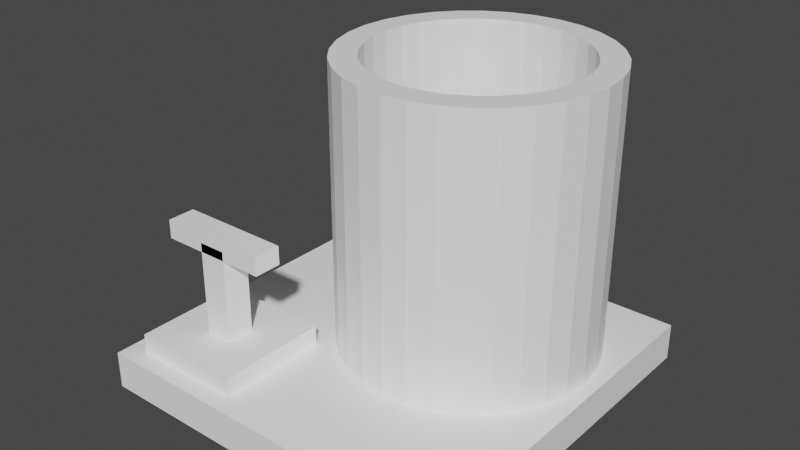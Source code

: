 # Source: MortarModel.blend  (saved by Blender 2.93.21; exported with 4.5.12 LTS)
import bpy
from mathutils import Matrix  # noqa: F401  (used for matrix-valued properties, if any)

bpy.ops.wm.read_factory_settings(use_empty=True)
scene = bpy.context.scene
scene.name = 'Scene'

# ---- collections
col_collection = bpy.data.collections.new('Collection'); scene.collection.children.link(col_collection)

# ---- materials (node trees are filled in below, after node groups)
mat_material = bpy.data.materials.new('Material')
mat_material.use_transparent_shadow = False

# ---- material node trees
mat_material.use_nodes = True; mat_material.node_tree.nodes.clear()
_N = mat_material.node_tree.nodes; _L = mat_material.node_tree.links
n0 = _N.new('ShaderNodeBsdfPrincipled'); n0.name = 'Principled BSDF'; n0.location = (10, 300)
n0.distribution = 'GGX'
n0.subsurface_method = 'BURLEY'
n0.inputs[0].default_value = (1.0, 1.0, 1.0, 1.0)
n0.inputs[3].default_value = 1.45
n0.inputs[27].default_value = (0.0, 0.0, 0.0, 1.0)
n0.inputs[28].default_value = 1.0
n1 = _N.new('ShaderNodeOutputMaterial'); n1.name = 'Material Output'; n1.location = (300, 300)
_L.new(n0.outputs[0], n1.inputs[0])
n1.is_active_output = True

# ---- world
world_world = bpy.data.worlds.new('World'); scene.world = world_world
world_world.use_nodes = True; world_world.node_tree.nodes.clear()
_N = world_world.node_tree.nodes; _L = world_world.node_tree.links
n0 = _N.new('ShaderNodeOutputWorld'); n0.name = 'World Output'; n0.location = (300, 300)
n1 = _N.new('ShaderNodeBackground'); n1.name = 'Background'; n1.location = (10, 300)
n1.inputs[0].default_value = (0.05088, 0.05088, 0.05088, 1.0)
_L.new(n1.outputs[0], n0.inputs[0])
n0.is_active_output = True
world_world.color = (0.05088, 0.05088, 0.05088)
world_world.use_sun_shadow = False
world_world.sun_shadow_jitter_overblur = 0.0

# ---- meshes
me_cube_001 = bpy.data.meshes.new('Cube.001')
me_cube_001.from_pydata([(-1.0, -1.0, 0.0), (-1.0, -1.0, 0.2), (-1.0, 1.0, 0.0), (-1.0, 1.0, 0.2), (1.0, -1.0, 0.0), (1.0, -1.0, 0.2), (1.0, 1.0, 0.0), (1.0, 1.0, 0.2), (0.25, 0.93, 0.1002), (0.1173, 0.9169, 0.1002), (-0.01023, 0.8782, 0.1002), (-0.1278, 0.8154, 0.1002), (-0.2308, 0.7308, 0.1002), (-0.3154, 0.6278, 0.1002), (-0.3782, 0.5102, 0.1002), (-0.4169, 0.3827, 0.1002), (-0.43, 0.25, 0.1002), (-0.4169, 0.1173, 0.1002), (-0.3782, -0.01022, 0.1002), (-0.3154, -0.1278, 0.1002), (-0.2308, -0.2308, 0.1002), (-0.1278, -0.3154, 0.1002), (-0.01022, -0.3782, 0.1002), (0.1173, -0.4169, 0.1002), (0.25, -0.43, 0.1002), (0.3827, -0.4169, 0.1002), (0.5102, -0.3782, 0.1002), (0.6278, -0.3154, 0.1002), (0.7308, -0.2308, 0.1002), (0.8154, -0.1278, 0.1002), (0.8782, -0.01022, 0.1002), (0.9169, 0.1173, 0.1002), (0.93, 0.25, 0.1002), (0.9169, 0.3827, 0.1002), (0.8782, 0.5102, 0.1002), (0.8154, 0.6278, 0.1002), (0.7308, 0.7308, 0.1002), (0.6278, 0.8154, 0.1002), (0.5102, 0.8782, 0.1002), (0.3827, 0.9169, 0.1002), (0.25, 0.794, 0.1002), (0.1439, 0.7835, 0.1002), (0.04182, 0.7526, 0.1002), (-0.05223, 0.7023, 0.1002), (-0.1347, 0.6347, 0.1002), (-0.2023, 0.5522, 0.1002), (-0.2526, 0.4582, 0.1002), (-0.2835, 0.3561, 0.1002), (-0.294, 0.25, 0.1002), (-0.2835, 0.1439, 0.1002), (-0.2526, 0.04182, 0.1002), (-0.2023, -0.05223, 0.1002), (-0.1347, -0.1347, 0.1002), (-0.05223, -0.2023, 0.1002), (0.04182, -0.2526, 0.1002), (0.1439, -0.2835, 0.1002), (0.25, -0.294, 0.1002), (0.3561, -0.2835, 0.1002), (0.4582, -0.2526, 0.1002), (0.5522, -0.2023, 0.1002), (0.6347, -0.1347, 0.1002), (0.7023, -0.05223, 0.1002), (0.7526, 0.04182, 0.1002), (0.7835, 0.1439, 0.1002), (0.794, 0.25, 0.1002), (0.7835, 0.3561, 0.1002), (0.7526, 0.4582, 0.1002), (0.7023, 0.5522, 0.1002), (0.6347, 0.6347, 0.1002), (0.5522, 0.7023, 0.1002), (0.4582, 0.7526, 0.1002), (0.3561, 0.7835, 0.1002), (0.25, 0.93, 1.702), (0.1173, 0.9169, 1.702), (-0.01023, 0.8782, 1.702), (-0.1278, 0.8154, 1.702), (-0.2308, 0.7308, 1.702), (-0.3154, 0.6278, 1.702), (-0.3782, 0.5102, 1.702), (-0.4169, 0.3827, 1.702), (-0.43, 0.25, 1.702), (-0.4169, 0.1173, 1.702), (-0.3782, -0.01022, 1.702), (-0.3154, -0.1278, 1.702), (-0.2308, -0.2308, 1.702), (-0.1278, -0.3154, 1.702), (-0.01022, -0.3782, 1.702), (0.1173, -0.4169, 1.702), (0.25, -0.43, 1.702), (0.3827, -0.4169, 1.702), (0.5102, -0.3782, 1.702), (0.6278, -0.3154, 1.702), (0.7308, -0.2308, 1.702), (0.8154, -0.1278, 1.702), (0.8782, -0.01022, 1.702), (0.9169, 0.1173, 1.702), (0.93, 0.25, 1.702), (0.9169, 0.3827, 1.702), (0.8782, 0.5102, 1.702), (0.8154, 0.6278, 1.702), (0.7308, 0.7308, 1.702), (0.6278, 0.8154, 1.702), (0.5102, 0.8782, 1.702), (0.3827, 0.9169, 1.702), (0.25, 0.794, 1.702), (0.1439, 0.7835, 1.702), (0.04182, 0.7526, 1.702), (-0.05223, 0.7023, 1.702), (-0.1347, 0.6347, 1.702), (-0.2023, 0.5522, 1.702), (-0.2526, 0.4582, 1.702), (-0.2835, 0.3561, 1.702), (-0.294, 0.25, 1.702), (-0.2835, 0.1439, 1.702), (-0.2526, 0.04182, 1.702), (-0.2023, -0.05223, 1.702), (-0.1347, -0.1347, 1.702), (-0.05223, -0.2023, 1.702), (0.04182, -0.2526, 1.702), (0.1439, -0.2835, 1.702), (0.25, -0.294, 1.702), (0.3561, -0.2835, 1.702), (0.4582, -0.2526, 1.702), (0.5522, -0.2023, 1.702), (0.6347, -0.1347, 1.702), (0.7023, -0.05223, 1.702), (0.7526, 0.04182, 1.702), (0.7835, 0.1439, 1.702), (0.794, 0.25, 1.702), (0.7835, 0.3561, 1.702), (0.7526, 0.4582, 1.702), (0.7023, 0.5522, 1.702), (0.6347, 0.6347, 1.702), (0.5522, 0.7023, 1.702), (0.4582, 0.7526, 1.702), (0.3561, 0.7835, 1.702), (-0.9, -0.9, 0.1), (-0.9, -0.9, 0.3), (-0.9, -0.3, 0.1), (-0.9, -0.3, 0.3), (-0.3, -0.9, 0.1), (-0.3, -0.9, 0.3), (-0.3, -0.3, 0.1), (-0.3, -0.3, 0.3), (-0.675, -0.675, 0.2), (-0.675, -0.675, 0.8), (-0.675, -0.525, 0.2), (-0.675, -0.525, 0.8), (-0.525, -0.675, 0.2), (-0.525, -0.675, 0.8), (-0.525, -0.525, 0.2), (-0.525, -0.525, 0.8), (-0.9, -0.675, 0.75), (-0.9, -0.675, 0.85), (-0.9, -0.525, 0.75), (-0.9, -0.525, 0.85), (-0.3, -0.675, 0.75), (-0.3, -0.675, 0.85), (-0.3, -0.525, 0.75), (-0.3, -0.525, 0.85)], [], [(0, 1, 3, 2), (2, 3, 7, 6), (6, 7, 5, 4), (4, 5, 1, 0), (2, 6, 4, 0), (7, 3, 1, 5), (24, 23, 55, 56), (11, 10, 42, 43), (38, 37, 69, 70), (25, 24, 56, 57), (12, 11, 43, 44), (39, 38, 70, 71), (26, 25, 57, 58), (13, 12, 44, 45), (8, 39, 71, 40), (27, 26, 58, 59), (14, 13, 45, 46), (28, 27, 59, 60), (15, 14, 46, 47), (29, 28, 60, 61), (16, 15, 47, 48), (30, 29, 61, 62), (17, 16, 48, 49), (31, 30, 62, 63), (18, 17, 49, 50), (32, 31, 63, 64), (19, 18, 50, 51), (33, 32, 64, 65), (20, 19, 51, 52), (34, 33, 65, 66), (21, 20, 52, 53), (35, 34, 66, 67), (22, 21, 53, 54), (9, 8, 40, 41), (36, 35, 67, 68), (23, 22, 54, 55), (10, 9, 41, 42), (37, 36, 68, 69), (88, 120, 119, 87), (75, 107, 106, 74), (102, 134, 133, 101), (89, 121, 120, 88), (76, 108, 107, 75), (103, 135, 134, 102), (90, 122, 121, 89), (77, 109, 108, 76), (72, 104, 135, 103), (91, 123, 122, 90), (78, 110, 109, 77), (92, 124, 123, 91), (79, 111, 110, 78), (93, 125, 124, 92), (80, 112, 111, 79), (94, 126, 125, 93), (81, 113, 112, 80), (95, 127, 126, 94), (82, 114, 113, 81), (96, 128, 127, 95), (83, 115, 114, 82), (97, 129, 128, 96), (84, 116, 115, 83), (98, 130, 129, 97), (85, 117, 116, 84), (99, 131, 130, 98), (86, 118, 117, 85), (73, 105, 104, 72), (100, 132, 131, 99), (87, 119, 118, 86), (74, 106, 105, 73), (101, 133, 132, 100), (55, 119, 120, 56), (30, 94, 93, 29), (56, 120, 121, 57), (31, 95, 94, 30), (57, 121, 122, 58), (32, 96, 95, 31), (58, 122, 123, 59), (33, 97, 96, 32), (59, 123, 124, 60), (34, 98, 97, 33), (60, 124, 125, 61), (35, 99, 98, 34), (9, 73, 72, 8), (61, 125, 126, 62), (36, 100, 99, 35), (10, 74, 73, 9), (62, 126, 127, 63), (37, 101, 100, 36), (11, 75, 74, 10), (63, 127, 128, 64), (38, 102, 101, 37), (12, 76, 75, 11), (64, 128, 129, 65), (39, 103, 102, 38), (13, 77, 76, 12), (65, 129, 130, 66), (8, 72, 103, 39), (14, 78, 77, 13), (66, 130, 131, 67), (40, 104, 105, 41), (15, 79, 78, 14), (67, 131, 132, 68), (41, 105, 106, 42), (16, 80, 79, 15), (68, 132, 133, 69), (42, 106, 107, 43), (17, 81, 80, 16), (69, 133, 134, 70), (43, 107, 108, 44), (18, 82, 81, 17), (70, 134, 135, 71), (44, 108, 109, 45), (19, 83, 82, 18), (71, 135, 104, 40), (45, 109, 110, 46), (20, 84, 83, 19), (46, 110, 111, 47), (21, 85, 84, 20), (47, 111, 112, 48), (22, 86, 85, 21), (48, 112, 113, 49), (23, 87, 86, 22), (49, 113, 114, 50), (24, 88, 87, 23), (50, 114, 115, 51), (25, 89, 88, 24), (51, 115, 116, 52), (26, 90, 89, 25), (52, 116, 117, 53), (27, 91, 90, 26), (53, 117, 118, 54), (28, 92, 91, 27), (54, 118, 119, 55), (29, 93, 92, 28), (136, 137, 139, 138), (138, 139, 143, 142), (142, 143, 141, 140), (140, 141, 137, 136), (138, 142, 140, 136), (143, 139, 137, 141), (144, 145, 147, 146), (146, 147, 151, 150), (150, 151, 149, 148), (148, 149, 145, 144), (146, 150, 148, 144), (151, 147, 145, 149), (152, 153, 155, 154), (154, 155, 159, 158), (158, 159, 157, 156), (156, 157, 153, 152), (154, 158, 156, 152), (159, 155, 153, 157)])
_uv = me_cube_001.uv_layers.new(name='UVMap')
_uv.uv.foreach_set('vector', [0.375, 0.0, 0.625, 0.0, 0.625, 0.25, 0.375, 0.25, 0.375, 0.25, 0.625, 0.25, 0.625, 0.5, 0.375, 0.5, 0.375, 0.5, 0.625, 0.5, 0.625, 0.75, 0.375, 0.75, 0.375, 0.75, 0.625, 0.75, 0.625, 1.0, 0.375, 1.0, 0.125, 0.5, 0.375, 0.5, 0.375, 0.75, 0.125, 0.75, 0.625, 0.5, 0.875, 0.5, 0.875, 0.75, 0.625, 0.75, 0.0, 0.0, 0.0, 0.0, 0.0, 0.0, 0.0, 0.0, 0.0, 0.0, 0.0, 0.0, 0.0, 0.0, 0.0, 0.0, 0.0, 0.0, 0.0, 0.0, 0.0, 0.0, 0.0, 0.0, 0.0, 0.0, 0.0, 0.0, 0.0, 0.0, 0.0, 0.0, 0.0, 0.0, 0.0, 0.0, 0.0, 0.0, 0.0, 0.0, 0.0, 0.0, 0.0, 0.0, 0.0, 0.0, 0.0, 0.0, 0.0, 0.0, 0.0, 0.0, 0.0, 0.0, 0.0, 0.0, 0.0, 0.0, 0.0, 0.0, 0.0, 0.0, 0.0, 0.0, 0.0, 0.0, 0.0, 0.0, 0.0, 0.0, 0.0, 0.0, 0.0, 0.0, 0.0, 0.0, 0.0, 0.0, 0.0, 0.0, 0.0, 0.0, 0.0, 0.0, 0.0, 0.0, 0.0, 0.0, 0.0, 0.0, 0.0, 0.0, 0.0, 0.0, 0.0, 0.0, 0.0, 0.0, 0.0, 0.0, 0.0, 0.0, 0.0, 0.0, 0.0, 0.0, 0.0, 0.0, 0.0, 0.0, 0.0, 0.0, 0.0, 0.0, 0.0, 0.0, 0.0, 0.0, 0.0, 0.0, 0.0, 0.0, 0.0, 0.0, 0.0, 0.0, 0.0, 0.0, 0.0, 0.0, 0.0, 0.0, 0.0, 0.0, 0.0, 0.0, 0.0, 0.0, 0.0, 0.0, 0.0, 0.0, 0.0, 0.0, 0.0, 0.0, 0.0, 0.0, 0.0, 0.0, 0.0, 0.0, 0.0, 0.0, 0.0, 0.0, 0.0, 0.0, 0.0, 0.0, 0.0, 0.0, 0.0, 0.0, 0.0, 0.0, 0.0, 0.0, 0.0, 0.0, 0.0, 0.0, 0.0, 0.0, 0.0, 0.0, 0.0, 0.0, 0.0, 0.0, 0.0, 0.0, 0.0, 0.0, 0.0, 0.0, 0.0, 0.0, 0.0, 0.0, 0.0, 0.0, 0.0, 0.0, 0.0, 0.0, 0.0, 0.0, 0.0, 0.0, 0.0, 0.0, 0.0, 0.0, 0.0, 0.0, 0.0, 0.0, 0.0, 0.0, 0.0, 0.0, 0.0, 0.0, 0.0, 0.0, 0.0, 0.0, 0.0, 0.0, 0.0, 0.0, 0.0, 0.0, 0.0, 0.0, 0.0, 0.0, 0.0, 0.0, 0.0, 0.0, 0.0, 0.0, 0.0, 0.0, 0.0, 0.0, 0.0, 0.0, 0.0, 0.0, 0.0, 0.0, 0.0, 0.0, 0.0, 0.0, 0.0, 0.0, 0.0, 0.0, 0.0, 0.0, 0.0, 0.0, 0.0, 0.0, 0.0, 0.0, 0.0, 0.0, 0.0, 0.0, 0.0, 0.0, 0.0, 0.0, 0.0, 0.0, 0.0, 0.0, 0.0, 0.0, 0.0, 0.0, 0.0, 0.0, 0.0, 0.0, 0.0, 0.0, 0.0, 0.0, 0.0, 0.0, 0.0, 0.0, 0.0, 0.0, 0.0, 0.0, 0.0, 0.0, 0.0, 0.0, 0.0, 0.0, 0.0, 0.0, 0.0, 0.0, 0.0, 0.0, 0.0, 0.0, 0.0, 0.0, 0.0, 0.0, 0.0, 0.0, 0.0, 0.0, 0.0, 0.0, 0.0, 0.0, 0.0, 0.0, 0.0, 0.0, 0.0, 0.0, 0.0, 0.0, 0.0, 0.0, 0.0, 0.0, 0.0, 0.0, 0.0, 0.0, 0.0, 0.0, 0.0, 0.0, 0.0, 0.0, 0.0, 0.0, 0.0, 0.0, 0.0, 0.0, 0.0, 0.0, 0.0, 0.0, 0.0, 0.0, 0.0, 0.0, 0.0, 0.0, 0.0, 0.0, 0.0, 0.0, 0.0, 0.0, 0.0, 0.0, 0.0, 0.0, 0.0, 0.0, 0.0, 0.0, 0.0, 0.0, 0.0, 0.0, 0.0, 0.0, 0.0, 0.0, 0.0, 0.0, 0.0, 0.0, 0.0, 0.0, 0.0, 0.0, 0.0, 0.0, 0.0, 0.0, 0.0, 0.0, 0.0, 0.0, 0.0, 0.0, 0.0, 0.0, 0.0, 0.0, 0.0, 0.0, 0.0, 0.0, 0.0, 0.0, 0.0, 0.0, 0.0, 0.0, 0.0, 0.0, 0.0, 0.0, 0.0, 0.0, 0.0, 0.0, 0.0, 0.0, 0.0, 0.0, 0.0, 0.0, 0.0, 0.0, 0.0, 0.0, 0.0, 0.0, 0.0, 0.0, 0.0, 0.0, 0.0, 0.0, 0.0, 0.0, 0.0, 0.0, 0.0, 0.0, 0.0, 0.0, 0.0, 0.0, 0.0, 0.0, 0.0, 0.0, 0.0, 0.0, 0.0, 0.0, 0.0, 0.0, 0.0, 0.0, 0.0, 0.0, 0.0, 0.0, 0.0, 0.0, 0.0, 0.0, 0.0, 0.0, 0.0, 0.0, 0.0, 0.0, 0.0, 0.0, 0.0, 0.0, 0.0, 0.0, 0.0, 0.0, 0.0, 0.0, 0.0, 0.0, 0.0, 0.0, 0.0, 0.0, 0.0, 0.0, 0.0, 0.0, 0.0, 0.0, 0.0, 0.0, 0.0, 0.0, 0.0, 0.0, 0.0, 0.0, 0.0, 0.0, 0.0, 0.0, 0.0, 0.0, 0.0, 0.0, 0.0, 0.0, 0.0, 0.0, 0.0, 0.0, 0.0, 0.0, 0.0, 0.0, 0.0, 0.0, 0.0, 0.0, 0.0, 0.0, 0.0, 0.0, 0.0, 0.0, 0.0, 0.0, 0.0, 0.0, 0.0, 0.0, 0.0, 0.0, 0.0, 0.0, 0.0, 0.0, 0.0, 0.0, 0.0, 0.0, 0.0, 0.0, 0.0, 0.0, 0.0, 0.0, 0.0, 0.0, 0.0, 0.0, 0.0, 0.0, 0.0, 0.0, 0.0, 0.0, 0.0, 0.0, 0.0, 0.0, 0.0, 0.0, 0.0, 0.0, 0.0, 0.0, 0.0, 0.0, 0.0, 0.0, 0.0, 0.0, 0.0, 0.0, 0.0, 0.0, 0.0, 0.0, 0.0, 0.0, 0.0, 0.0, 0.0, 0.0, 0.0, 0.0, 0.0, 0.0, 0.0, 0.0, 0.0, 0.0, 0.0, 0.0, 0.0, 0.0, 0.0, 0.0, 0.0, 0.0, 0.0, 0.0, 0.0, 0.0, 0.0, 0.0, 0.0, 0.0, 0.0, 0.0, 0.0, 0.0, 0.0, 0.0, 0.0, 0.0, 0.0, 0.0, 0.0, 0.0, 0.0, 0.0, 0.0, 0.0, 0.0, 0.0, 0.0, 0.0, 0.0, 0.0, 0.0, 0.0, 0.0, 0.0, 0.0, 0.0, 0.0, 0.0, 0.0, 0.0, 0.0, 0.0, 0.0, 0.0, 0.0, 0.0, 0.0, 0.0, 0.0, 0.0, 0.0, 0.0, 0.0, 0.0, 0.0, 0.0, 0.0, 0.0, 0.0, 0.0, 0.0, 0.0, 0.0, 0.0, 0.0, 0.0, 0.0, 0.0, 0.0, 0.0, 0.0, 0.0, 0.0, 0.0, 0.0, 0.0, 0.0, 0.0, 0.0, 0.0, 0.0, 0.0, 0.0, 0.0, 0.0, 0.0, 0.0, 0.0, 0.0, 0.0, 0.0, 0.0, 0.0, 0.0, 0.0, 0.0, 0.0, 0.0, 0.0, 0.0, 0.0, 0.0, 0.0, 0.0, 0.0, 0.0, 0.0, 0.0, 0.0, 0.0, 0.0, 0.0, 0.0, 0.0, 0.0, 0.0, 0.0, 0.0, 0.0, 0.0, 0.0, 0.0, 0.0, 0.0, 0.0, 0.0, 0.0, 0.0, 0.0, 0.0, 0.0, 0.0, 0.0, 0.0, 0.0, 0.0, 0.0, 0.0, 0.0, 0.0, 0.0, 0.0, 0.0, 0.0, 0.0, 0.0, 0.0, 0.0, 0.0, 0.0, 0.0, 0.0, 0.0, 0.0, 0.0, 0.0, 0.0, 0.0, 0.0, 0.0, 0.0, 0.0, 0.0, 0.0, 0.0, 0.0, 0.0, 0.0, 0.0, 0.0, 0.0, 0.0, 0.0, 0.0, 0.0, 0.0, 0.0, 0.0, 0.0, 0.0, 0.0, 0.0, 0.0, 0.0, 0.0, 0.0, 0.0, 0.0, 0.0, 0.0, 0.0, 0.0, 0.0, 0.0, 0.0, 0.0, 0.0, 0.0, 0.0, 0.0, 0.0, 0.0, 0.0, 0.0, 0.0, 0.0, 0.0, 0.0, 0.0, 0.0, 0.0, 0.0, 0.0, 0.0, 0.0, 0.0, 0.0, 0.0, 0.0, 0.0, 0.0, 0.0, 0.0, 0.0, 0.0, 0.0, 0.0, 0.0, 0.0, 0.0, 0.0, 0.0, 0.0, 0.0, 0.0, 0.0, 0.0, 0.0, 0.0, 0.0, 0.0, 0.0, 0.0, 0.0, 0.0, 0.0, 0.0, 0.0, 0.0, 0.0, 0.0, 0.0, 0.0, 0.0, 0.0, 0.0, 0.0, 0.0, 0.0, 0.0, 0.0, 0.0, 0.0, 0.0, 0.0, 0.0, 0.0, 0.0, 0.0, 0.0, 0.0, 0.0, 0.0, 0.0, 0.0, 0.0, 0.0, 0.0, 0.0, 0.0, 0.0, 0.0, 0.0, 0.0, 0.0, 0.0, 0.0, 0.0, 0.0, 0.0, 0.0, 0.0, 0.0, 0.0, 0.0, 0.0, 0.0, 0.0, 0.0, 0.0, 0.0, 0.0, 0.0, 0.0, 0.0, 0.0, 0.0, 0.0, 0.0, 0.0, 0.0, 0.0, 0.0, 0.0, 0.0, 0.0, 0.0, 0.0, 0.0, 0.0, 0.0, 0.0, 0.0, 0.0, 0.0, 0.0, 0.0, 0.0, 0.0, 0.0, 0.0, 0.0, 0.0, 0.0, 0.0, 0.0, 0.0, 0.0, 0.0, 0.0, 0.0, 0.0, 0.0, 0.0, 0.0, 0.0, 0.0, 0.0, 0.0, 0.0, 0.0, 0.0, 0.0, 0.0, 0.0, 0.0, 0.0, 0.0, 0.0, 0.0, 0.0, 0.0, 0.0, 0.0, 0.0, 0.0, 0.0, 0.0, 0.0, 0.0, 0.0, 0.0, 0.0, 0.0, 0.0, 0.0, 0.0, 0.0, 0.0, 0.0, 0.0, 0.0, 0.0, 0.0, 0.0, 0.0, 0.0, 0.0, 0.0, 0.0, 0.0, 0.0, 0.0, 0.0, 0.0, 0.0, 0.0, 0.0, 0.0, 0.0, 0.0, 0.0, 0.0, 0.0, 0.0, 0.0, 0.0, 0.0, 0.0, 0.0, 0.0, 0.0, 0.0, 0.0, 0.0, 0.0, 0.0, 0.0, 0.375, 0.0, 0.625, 0.0, 0.625, 0.25, 0.375, 0.25, 0.375, 0.25, 0.625, 0.25, 0.625, 0.5, 0.375, 0.5, 0.375, 0.5, 0.625, 0.5, 0.625, 0.75, 0.375, 0.75, 0.375, 0.75, 0.625, 0.75, 0.625, 1.0, 0.375, 1.0, 0.125, 0.5, 0.375, 0.5, 0.375, 0.75, 0.125, 0.75, 0.625, 0.5, 0.875, 0.5, 0.875, 0.75, 0.625, 0.75, 0.375, 0.0, 0.625, 0.0, 0.625, 0.25, 0.375, 0.25, 0.375, 0.25, 0.625, 0.25, 0.625, 0.5, 0.375, 0.5, 0.375, 0.5, 0.625, 0.5, 0.625, 0.75, 0.375, 0.75, 0.375, 0.75, 0.625, 0.75, 0.625, 1.0, 0.375, 1.0, 0.125, 0.5, 0.375, 0.5, 0.375, 0.75, 0.125, 0.75, 0.625, 0.5, 0.875, 0.5, 0.875, 0.75, 0.625, 0.75, 0.375, 0.0, 0.625, 0.0, 0.625, 0.25, 0.375, 0.25, 0.375, 0.25, 0.625, 0.25, 0.625, 0.5, 0.375, 0.5, 0.375, 0.5, 0.625, 0.5, 0.625, 0.75, 0.375, 0.75, 0.375, 0.75, 0.625, 0.75, 0.625, 1.0, 0.375, 1.0, 0.125, 0.5, 0.375, 0.5, 0.375, 0.75, 0.125, 0.75, 0.625, 0.5, 0.875, 0.5, 0.875, 0.75, 0.625, 0.75])
me_cube_001.materials.append(mat_material)
me_cube_001.use_remesh_fix_poles = True
me_cube_001.use_remesh_preserve_attributes = False
me_cube_001.update()

# ---- objects
ob_cube = bpy.data.objects.new('Cube', me_cube_001)

# ---- transforms, parenting, visibility, modifiers, constraints
ob_cube.location = (0.0, 0.0, 0.0)

# ---- collection membership
col_collection.objects.link(ob_cube)

# ---- scene / render settings (as saved in the file)
scene.frame_start = 1; scene.frame_end = 250; scene.frame_set(1)
scene.render.engine = 'BLENDER_EEVEE_NEXT'
scene.cycles.use_denoising = False
scene.cycles.samples = 128
scene.cycles.sampling_pattern = 'TABULATED_SOBOL'
scene.cycles.use_adaptive_sampling = False
scene.cycles.use_light_tree = False
scene.view_settings.view_transform = 'Filmic'
bpy.context.view_layer.update()

# ---- added for rendering (the .blend has no active camera and no usable light): camera, sun
cam_auto = bpy.data.cameras.new('AutoCamera')
cam_auto.lens = 50.0
cam_auto.sensor_width = 36.0
cam_auto.clip_end = 1000.0
ob_auto_camera = bpy.data.objects.new('AutoCamera', cam_auto)
scene.collection.objects.link(ob_auto_camera)
ob_auto_camera.location = (3.05415, -3.66498, 3.29427)
ob_auto_camera.rotation_euler = (1.09748, -7.21219e-08, 0.694738)
scene.camera = ob_auto_camera
light_auto_sun = bpy.data.lights.new('AutoSun', 'SUN')
light_auto_sun.energy = 3.0
light_auto_sun.angle = 0.0523599
ob_auto_sun = bpy.data.objects.new('AutoSun', light_auto_sun)
scene.collection.objects.link(ob_auto_sun)
ob_auto_sun.rotation_euler = (0.872665, 0.174533, 0.523599)
bpy.context.view_layer.update()
